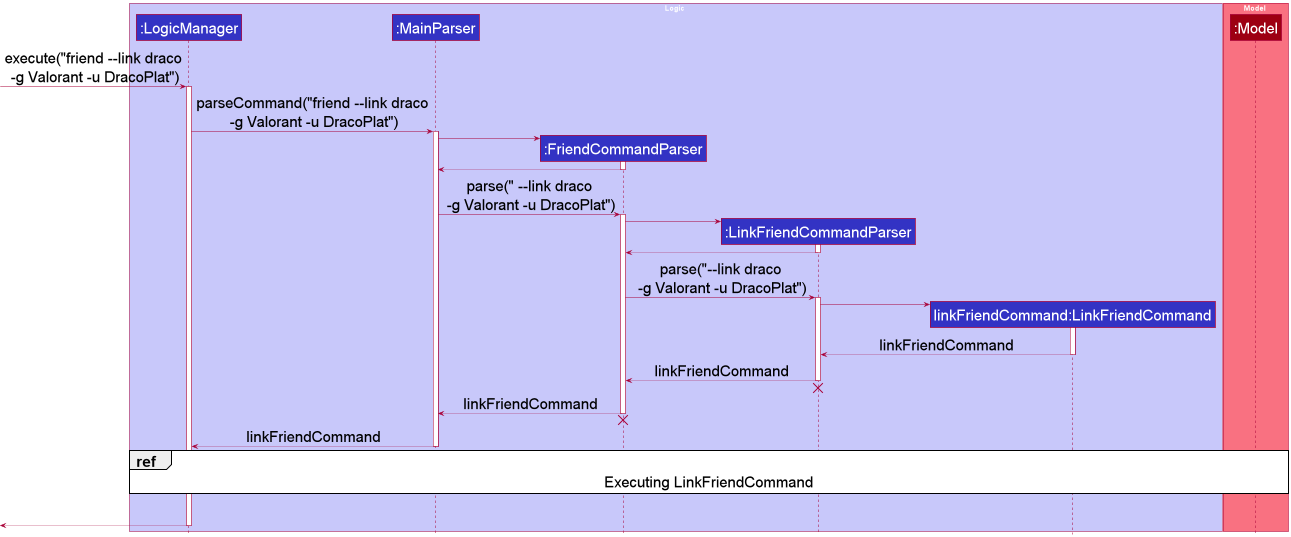

The diagram above was rendered by PlantUML. Its source (embedded in the PNG):
@startuml
!include style.puml
skinparam defaultFontSize 30

box Logic LOGIC_COLOR_T1
participant ":LogicManager" as LogicManager LOGIC_COLOR
participant ":MainParser" as MainParser LOGIC_COLOR
participant ":FriendCommandParser" as FriendCommandParser LOGIC_COLOR
participant ":LinkFriendCommandParser" as LinkFriendCommandParser LOGIC_COLOR
participant "linkFriendCommand:LinkFriendCommand" as LinkFriendCommand LOGIC_COLOR
end box

box Model MODEL_COLOR_T1
participant ":Model" as Model MODEL_COLOR
end box

[-> LogicManager : execute("friend --link draco\n -g Valorant -u DracoPlat")
activate LogicManager

LogicManager -> MainParser : parseCommand("friend --link draco\n -g Valorant -u DracoPlat")
activate MainParser

create FriendCommandParser
MainParser -> FriendCommandParser
activate FriendCommandParser

FriendCommandParser --> MainParser
deactivate FriendCommandParser

MainParser -> FriendCommandParser : parse(" --link draco\n -g Valorant -u DracoPlat")
activate FriendCommandParser

create LinkFriendCommandParser
FriendCommandParser -> LinkFriendCommandParser
activate LinkFriendCommandParser

LinkFriendCommandParser --> FriendCommandParser
deactivate LinkFriendCommandParser

FriendCommandParser -> LinkFriendCommandParser : parse("--link draco\n -g Valorant -u DracoPlat")
activate LinkFriendCommandParser

create LinkFriendCommand
LinkFriendCommandParser -> LinkFriendCommand
activate LinkFriendCommand

LinkFriendCommand --> LinkFriendCommandParser : linkFriendCommand
deactivate LinkFriendCommand

LinkFriendCommandParser --> FriendCommandParser : linkFriendCommand
deactivate LinkFriendCommandParser
'Hidden arrow to position the destroy marker below the end of the activation bar.
LinkFriendCommandParser -[hidden]-> FriendCommandParser
destroy LinkFriendCommandParser

FriendCommandParser --> MainParser : linkFriendCommand
deactivate FriendCommandParser
'Hidden arrow to position the destroy marker below the end of the activation bar.
FriendCommandParser -[hidden]-> MainParser
destroy FriendCommandParser

MainParser --> LogicManager : linkFriendCommand
deactivate MainParser

ref over LogicManager, Model: Executing LinkFriendCommand

LogicManager -[hidden]-> LogicManager
LinkFriendCommand -[hidden]-> LinkFriendCommand

[<--LogicManager
deactivate LogicManager
@enduml